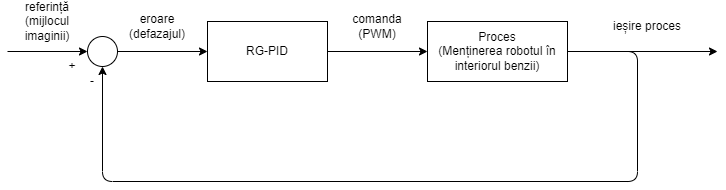

The diagram above was exported from draw.io. Its source (the exported page's mxGraphModel, read from the mxfile embedded in the PNG):
<mxGraphModel dx="1067" dy="792" grid="1" gridSize="10" guides="1" tooltips="1" connect="1" arrows="1" fold="1" page="1" pageScale="1" pageWidth="850" pageHeight="1100" math="0" shadow="0">
  <root>
    <mxCell id="0" />
    <mxCell id="1" parent="0" />
    <mxCell id="5" style="edgeStyle=none;html=1;exitX=1;exitY=0.5;exitDx=0;exitDy=0;entryX=0;entryY=0.5;entryDx=0;entryDy=0;" edge="1" parent="1" source="2" target="4">
      <mxGeometry relative="1" as="geometry" />
    </mxCell>
    <mxCell id="2" value="RG-PID" style="whiteSpace=wrap;html=1;" vertex="1" parent="1">
      <mxGeometry x="220" y="170" width="120" height="60" as="geometry" />
    </mxCell>
    <mxCell id="6" style="edgeStyle=none;html=1;exitX=1;exitY=0.5;exitDx=0;exitDy=0;entryX=0;entryY=0.5;entryDx=0;entryDy=0;" edge="1" parent="1" source="3" target="2">
      <mxGeometry relative="1" as="geometry" />
    </mxCell>
    <mxCell id="3" value="" style="ellipse;whiteSpace=wrap;html=1;" vertex="1" parent="1">
      <mxGeometry x="100" y="185" width="30" height="30" as="geometry" />
    </mxCell>
    <mxCell id="7" style="edgeStyle=none;html=1;exitX=1;exitY=0.5;exitDx=0;exitDy=0;" edge="1" parent="1" source="4">
      <mxGeometry relative="1" as="geometry">
        <mxPoint x="730" y="200" as="targetPoint" />
      </mxGeometry>
    </mxCell>
    <mxCell id="9" style="edgeStyle=none;html=1;exitX=1;exitY=0.5;exitDx=0;exitDy=0;entryX=0.5;entryY=1;entryDx=0;entryDy=0;" edge="1" parent="1" source="4" target="3">
      <mxGeometry relative="1" as="geometry">
        <Array as="points">
          <mxPoint x="650" y="200" />
          <mxPoint x="650" y="330" />
          <mxPoint x="115" y="330" />
        </Array>
      </mxGeometry>
    </mxCell>
    <mxCell id="4" value="Proces&lt;br&gt;(Menținerea robotul în interiorul benzii)" style="whiteSpace=wrap;html=1;" vertex="1" parent="1">
      <mxGeometry x="440" y="170" width="140" height="60" as="geometry" />
    </mxCell>
    <mxCell id="10" value="comanda&lt;br&gt;(PWM)" style="text;strokeColor=none;align=center;fillColor=none;html=1;verticalAlign=middle;whiteSpace=wrap;rounded=0;" vertex="1" parent="1">
      <mxGeometry x="360" y="160" width="60" height="30" as="geometry" />
    </mxCell>
    <mxCell id="11" value="ieșire proces" style="text;strokeColor=none;align=center;fillColor=none;html=1;verticalAlign=middle;whiteSpace=wrap;rounded=0;" vertex="1" parent="1">
      <mxGeometry x="610" y="160" width="100" height="30" as="geometry" />
    </mxCell>
    <mxCell id="12" value="" style="edgeStyle=none;orthogonalLoop=1;jettySize=auto;html=1;" edge="1" parent="1">
      <mxGeometry width="80" relative="1" as="geometry">
        <mxPoint x="20" y="200" as="sourcePoint" />
        <mxPoint x="100" y="200" as="targetPoint" />
        <Array as="points" />
      </mxGeometry>
    </mxCell>
    <mxCell id="13" value="referință&lt;br&gt;(mijlocul imaginii)" style="text;strokeColor=none;align=center;fillColor=none;html=1;verticalAlign=middle;whiteSpace=wrap;rounded=0;" vertex="1" parent="1">
      <mxGeometry x="30" y="155" width="60" height="30" as="geometry" />
    </mxCell>
    <mxCell id="14" value="+" style="text;strokeColor=none;align=center;fillColor=none;html=1;verticalAlign=middle;whiteSpace=wrap;rounded=0;" vertex="1" parent="1">
      <mxGeometry x="70" y="200" width="30" height="30" as="geometry" />
    </mxCell>
    <mxCell id="16" value="-" style="text;strokeColor=none;align=center;fillColor=none;html=1;verticalAlign=middle;whiteSpace=wrap;rounded=0;" vertex="1" parent="1">
      <mxGeometry x="90" y="215" width="30" height="30" as="geometry" />
    </mxCell>
    <mxCell id="19" value="eroare&lt;br&gt;(defazajul)" style="text;strokeColor=none;align=center;fillColor=none;html=1;verticalAlign=middle;whiteSpace=wrap;rounded=0;" vertex="1" parent="1">
      <mxGeometry x="140" y="160" width="60" height="30" as="geometry" />
    </mxCell>
  </root>
</mxGraphModel>